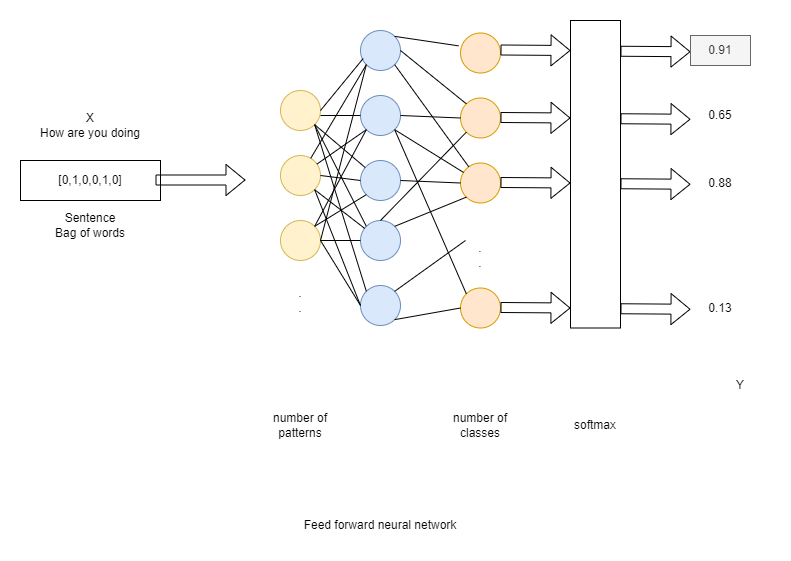

The diagram above was exported from draw.io. Its source (the exported page's mxGraphModel, read from the mxfile embedded in the PNG):
<mxGraphModel dx="882" dy="478" grid="1" gridSize="10" guides="1" tooltips="1" connect="1" arrows="1" fold="1" page="1" pageScale="1" pageWidth="850" pageHeight="1100" math="0" shadow="0">
  <root>
    <mxCell id="0" />
    <mxCell id="1" parent="0" />
    <mxCell id="V87o7wC_1Gyl2l0ST4I0-1" value="" style="rounded=0;whiteSpace=wrap;html=1;" vertex="1" parent="1">
      <mxGeometry x="70" y="170" width="140" height="40" as="geometry" />
    </mxCell>
    <mxCell id="V87o7wC_1Gyl2l0ST4I0-2" value="[0,1,0,0,1,0]" style="text;html=1;strokeColor=none;fillColor=none;align=center;verticalAlign=middle;whiteSpace=wrap;rounded=0;" vertex="1" parent="1">
      <mxGeometry x="110" y="175" width="60" height="30" as="geometry" />
    </mxCell>
    <mxCell id="V87o7wC_1Gyl2l0ST4I0-3" value="Sentence&lt;br&gt;Bag of words&lt;br&gt;" style="text;html=1;strokeColor=none;fillColor=none;align=center;verticalAlign=middle;whiteSpace=wrap;rounded=0;" vertex="1" parent="1">
      <mxGeometry x="95" y="220" width="90" height="30" as="geometry" />
    </mxCell>
    <mxCell id="V87o7wC_1Gyl2l0ST4I0-4" value="X&lt;br&gt;How are you doing" style="text;html=1;strokeColor=none;fillColor=none;align=center;verticalAlign=middle;whiteSpace=wrap;rounded=0;" vertex="1" parent="1">
      <mxGeometry x="75" y="120" width="130" height="30" as="geometry" />
    </mxCell>
    <mxCell id="V87o7wC_1Gyl2l0ST4I0-5" value="" style="shape=flexArrow;endArrow=classic;html=1;rounded=0;" edge="1" parent="1">
      <mxGeometry width="50" height="50" relative="1" as="geometry">
        <mxPoint x="205" y="189.5" as="sourcePoint" />
        <mxPoint x="295" y="189.5" as="targetPoint" />
      </mxGeometry>
    </mxCell>
    <mxCell id="V87o7wC_1Gyl2l0ST4I0-6" value="" style="ellipse;whiteSpace=wrap;html=1;aspect=fixed;fillColor=#fff2cc;strokeColor=#d6b656;" vertex="1" parent="1">
      <mxGeometry x="330" y="100" width="40" height="40" as="geometry" />
    </mxCell>
    <mxCell id="V87o7wC_1Gyl2l0ST4I0-7" value="" style="ellipse;whiteSpace=wrap;html=1;aspect=fixed;fillColor=#fff2cc;strokeColor=#d6b656;" vertex="1" parent="1">
      <mxGeometry x="330" y="165" width="40" height="40" as="geometry" />
    </mxCell>
    <mxCell id="V87o7wC_1Gyl2l0ST4I0-8" value="" style="ellipse;whiteSpace=wrap;html=1;aspect=fixed;fillColor=#fff2cc;strokeColor=#d6b656;" vertex="1" parent="1">
      <mxGeometry x="330" y="230" width="40" height="40" as="geometry" />
    </mxCell>
    <mxCell id="V87o7wC_1Gyl2l0ST4I0-9" value="" style="ellipse;whiteSpace=wrap;html=1;aspect=fixed;fillColor=#dae8fc;strokeColor=#6c8ebf;" vertex="1" parent="1">
      <mxGeometry x="410" y="40" width="40" height="40" as="geometry" />
    </mxCell>
    <mxCell id="V87o7wC_1Gyl2l0ST4I0-10" value="" style="ellipse;whiteSpace=wrap;html=1;aspect=fixed;fillColor=#dae8fc;strokeColor=#6c8ebf;" vertex="1" parent="1">
      <mxGeometry x="410" y="105" width="40" height="40" as="geometry" />
    </mxCell>
    <mxCell id="V87o7wC_1Gyl2l0ST4I0-11" value="" style="ellipse;whiteSpace=wrap;html=1;aspect=fixed;fillColor=#dae8fc;strokeColor=#6c8ebf;" vertex="1" parent="1">
      <mxGeometry x="410" y="170" width="40" height="40" as="geometry" />
    </mxCell>
    <mxCell id="V87o7wC_1Gyl2l0ST4I0-12" value="" style="ellipse;whiteSpace=wrap;html=1;aspect=fixed;fillColor=#dae8fc;strokeColor=#6c8ebf;" vertex="1" parent="1">
      <mxGeometry x="410" y="230" width="40" height="40" as="geometry" />
    </mxCell>
    <mxCell id="V87o7wC_1Gyl2l0ST4I0-13" value="" style="ellipse;whiteSpace=wrap;html=1;aspect=fixed;fillColor=#dae8fc;strokeColor=#6c8ebf;" vertex="1" parent="1">
      <mxGeometry x="410" y="295" width="40" height="40" as="geometry" />
    </mxCell>
    <mxCell id="V87o7wC_1Gyl2l0ST4I0-14" value=".&lt;br&gt;.&lt;br&gt;" style="text;html=1;strokeColor=none;fillColor=none;align=center;verticalAlign=middle;whiteSpace=wrap;rounded=0;" vertex="1" parent="1">
      <mxGeometry x="320" y="295" width="60" height="30" as="geometry" />
    </mxCell>
    <mxCell id="V87o7wC_1Gyl2l0ST4I0-15" value="" style="ellipse;whiteSpace=wrap;html=1;aspect=fixed;fillColor=#ffe6cc;strokeColor=#d79b00;" vertex="1" parent="1">
      <mxGeometry x="510" y="42.5" width="40" height="40" as="geometry" />
    </mxCell>
    <mxCell id="V87o7wC_1Gyl2l0ST4I0-16" value="" style="ellipse;whiteSpace=wrap;html=1;aspect=fixed;fillColor=#ffe6cc;strokeColor=#d79b00;" vertex="1" parent="1">
      <mxGeometry x="510" y="107.5" width="40" height="40" as="geometry" />
    </mxCell>
    <mxCell id="V87o7wC_1Gyl2l0ST4I0-17" value="" style="ellipse;whiteSpace=wrap;html=1;aspect=fixed;fillColor=#ffe6cc;strokeColor=#d79b00;" vertex="1" parent="1">
      <mxGeometry x="510" y="172.5" width="40" height="40" as="geometry" />
    </mxCell>
    <mxCell id="V87o7wC_1Gyl2l0ST4I0-19" value="" style="ellipse;whiteSpace=wrap;html=1;aspect=fixed;fillColor=#ffe6cc;strokeColor=#d79b00;" vertex="1" parent="1">
      <mxGeometry x="510" y="297.5" width="40" height="40" as="geometry" />
    </mxCell>
    <mxCell id="V87o7wC_1Gyl2l0ST4I0-20" value=".&lt;br&gt;.&lt;br&gt;" style="text;html=1;strokeColor=none;fillColor=none;align=center;verticalAlign=middle;whiteSpace=wrap;rounded=0;" vertex="1" parent="1">
      <mxGeometry x="500" y="250" width="60" height="30" as="geometry" />
    </mxCell>
    <mxCell id="V87o7wC_1Gyl2l0ST4I0-21" value="" style="rounded=0;whiteSpace=wrap;html=1;" vertex="1" parent="1">
      <mxGeometry x="620" y="30" width="50" height="307.5" as="geometry" />
    </mxCell>
    <mxCell id="V87o7wC_1Gyl2l0ST4I0-22" value="" style="shape=flexArrow;endArrow=classic;html=1;rounded=0;" edge="1" parent="1">
      <mxGeometry width="50" height="50" relative="1" as="geometry">
        <mxPoint x="550" y="59.5" as="sourcePoint" />
        <mxPoint x="620" y="60" as="targetPoint" />
      </mxGeometry>
    </mxCell>
    <mxCell id="V87o7wC_1Gyl2l0ST4I0-23" value="" style="shape=flexArrow;endArrow=classic;html=1;rounded=0;" edge="1" parent="1">
      <mxGeometry width="50" height="50" relative="1" as="geometry">
        <mxPoint x="550" y="127" as="sourcePoint" />
        <mxPoint x="620" y="127.5" as="targetPoint" />
      </mxGeometry>
    </mxCell>
    <mxCell id="V87o7wC_1Gyl2l0ST4I0-24" value="" style="shape=flexArrow;endArrow=classic;html=1;rounded=0;" edge="1" parent="1">
      <mxGeometry width="50" height="50" relative="1" as="geometry">
        <mxPoint x="550" y="192" as="sourcePoint" />
        <mxPoint x="620" y="192.5" as="targetPoint" />
      </mxGeometry>
    </mxCell>
    <mxCell id="V87o7wC_1Gyl2l0ST4I0-25" value="" style="shape=flexArrow;endArrow=classic;html=1;rounded=0;" edge="1" parent="1">
      <mxGeometry width="50" height="50" relative="1" as="geometry">
        <mxPoint x="550" y="317" as="sourcePoint" />
        <mxPoint x="620" y="317.5" as="targetPoint" />
      </mxGeometry>
    </mxCell>
    <mxCell id="V87o7wC_1Gyl2l0ST4I0-26" value="" style="shape=flexArrow;endArrow=classic;html=1;rounded=0;" edge="1" parent="1">
      <mxGeometry width="50" height="50" relative="1" as="geometry">
        <mxPoint x="670" y="60.75" as="sourcePoint" />
        <mxPoint x="740" y="61.25" as="targetPoint" />
      </mxGeometry>
    </mxCell>
    <mxCell id="V87o7wC_1Gyl2l0ST4I0-27" value="" style="shape=flexArrow;endArrow=classic;html=1;rounded=0;" edge="1" parent="1">
      <mxGeometry width="50" height="50" relative="1" as="geometry">
        <mxPoint x="670" y="128.25" as="sourcePoint" />
        <mxPoint x="740" y="128.75" as="targetPoint" />
      </mxGeometry>
    </mxCell>
    <mxCell id="V87o7wC_1Gyl2l0ST4I0-28" value="" style="shape=flexArrow;endArrow=classic;html=1;rounded=0;" edge="1" parent="1">
      <mxGeometry width="50" height="50" relative="1" as="geometry">
        <mxPoint x="670" y="193.25" as="sourcePoint" />
        <mxPoint x="740" y="193.75" as="targetPoint" />
      </mxGeometry>
    </mxCell>
    <mxCell id="V87o7wC_1Gyl2l0ST4I0-29" value="" style="shape=flexArrow;endArrow=classic;html=1;rounded=0;" edge="1" parent="1">
      <mxGeometry width="50" height="50" relative="1" as="geometry">
        <mxPoint x="670" y="318.25" as="sourcePoint" />
        <mxPoint x="740" y="318.75" as="targetPoint" />
      </mxGeometry>
    </mxCell>
    <mxCell id="V87o7wC_1Gyl2l0ST4I0-30" value="Y" style="text;html=1;strokeColor=none;fillColor=none;align=center;verticalAlign=middle;whiteSpace=wrap;rounded=0;" vertex="1" parent="1">
      <mxGeometry x="760" y="380" width="60" height="30" as="geometry" />
    </mxCell>
    <mxCell id="V87o7wC_1Gyl2l0ST4I0-31" value="0.91" style="text;html=1;align=center;verticalAlign=middle;whiteSpace=wrap;rounded=0;fillColor=#f5f5f5;fontColor=#333333;strokeColor=#666666;" vertex="1" parent="1">
      <mxGeometry x="740" y="45" width="60" height="30" as="geometry" />
    </mxCell>
    <mxCell id="V87o7wC_1Gyl2l0ST4I0-32" value="0.65" style="text;html=1;strokeColor=none;fillColor=none;align=center;verticalAlign=middle;whiteSpace=wrap;rounded=0;" vertex="1" parent="1">
      <mxGeometry x="740" y="110" width="60" height="30" as="geometry" />
    </mxCell>
    <mxCell id="V87o7wC_1Gyl2l0ST4I0-33" value="0.88" style="text;html=1;strokeColor=none;fillColor=none;align=center;verticalAlign=middle;whiteSpace=wrap;rounded=0;" vertex="1" parent="1">
      <mxGeometry x="740" y="177.5" width="60" height="30" as="geometry" />
    </mxCell>
    <mxCell id="V87o7wC_1Gyl2l0ST4I0-34" value="0.13" style="text;html=1;strokeColor=none;fillColor=none;align=center;verticalAlign=middle;whiteSpace=wrap;rounded=0;" vertex="1" parent="1">
      <mxGeometry x="740" y="302.5" width="60" height="30" as="geometry" />
    </mxCell>
    <mxCell id="V87o7wC_1Gyl2l0ST4I0-35" value="number of patterns" style="text;html=1;strokeColor=none;fillColor=none;align=center;verticalAlign=middle;whiteSpace=wrap;rounded=0;" vertex="1" parent="1">
      <mxGeometry x="320" y="420" width="60" height="30" as="geometry" />
    </mxCell>
    <mxCell id="V87o7wC_1Gyl2l0ST4I0-36" value="number of classes" style="text;html=1;strokeColor=none;fillColor=none;align=center;verticalAlign=middle;whiteSpace=wrap;rounded=0;" vertex="1" parent="1">
      <mxGeometry x="500" y="420" width="60" height="30" as="geometry" />
    </mxCell>
    <mxCell id="V87o7wC_1Gyl2l0ST4I0-37" value="softmax" style="text;html=1;strokeColor=none;fillColor=none;align=center;verticalAlign=middle;whiteSpace=wrap;rounded=0;" vertex="1" parent="1">
      <mxGeometry x="615" y="420" width="60" height="30" as="geometry" />
    </mxCell>
    <mxCell id="V87o7wC_1Gyl2l0ST4I0-38" value="Feed forward neural network" style="text;html=1;strokeColor=none;fillColor=none;align=center;verticalAlign=middle;whiteSpace=wrap;rounded=0;" vertex="1" parent="1">
      <mxGeometry x="320" y="520" width="220" height="30" as="geometry" />
    </mxCell>
    <mxCell id="V87o7wC_1Gyl2l0ST4I0-39" value="" style="endArrow=none;html=1;rounded=0;exitX=1;exitY=0.5;exitDx=0;exitDy=0;entryX=0.067;entryY=0.7;entryDx=0;entryDy=0;entryPerimeter=0;" edge="1" parent="1" source="V87o7wC_1Gyl2l0ST4I0-6" target="V87o7wC_1Gyl2l0ST4I0-9">
      <mxGeometry width="50" height="50" relative="1" as="geometry">
        <mxPoint x="350" y="190" as="sourcePoint" />
        <mxPoint x="400" y="140" as="targetPoint" />
      </mxGeometry>
    </mxCell>
    <mxCell id="V87o7wC_1Gyl2l0ST4I0-40" value="" style="endArrow=none;html=1;rounded=0;exitX=0;exitY=0.5;exitDx=0;exitDy=0;" edge="1" parent="1" source="V87o7wC_1Gyl2l0ST4I0-10">
      <mxGeometry width="50" height="50" relative="1" as="geometry">
        <mxPoint x="360" y="180" as="sourcePoint" />
        <mxPoint x="370" y="125" as="targetPoint" />
      </mxGeometry>
    </mxCell>
    <mxCell id="V87o7wC_1Gyl2l0ST4I0-41" value="" style="endArrow=none;html=1;rounded=0;entryX=1;entryY=1;entryDx=0;entryDy=0;" edge="1" parent="1" source="V87o7wC_1Gyl2l0ST4I0-11" target="V87o7wC_1Gyl2l0ST4I0-6">
      <mxGeometry width="50" height="50" relative="1" as="geometry">
        <mxPoint x="350" y="190" as="sourcePoint" />
        <mxPoint x="400" y="140" as="targetPoint" />
      </mxGeometry>
    </mxCell>
    <mxCell id="V87o7wC_1Gyl2l0ST4I0-42" value="" style="endArrow=none;html=1;rounded=0;entryX=1;entryY=1;entryDx=0;entryDy=0;exitX=0;exitY=0;exitDx=0;exitDy=0;" edge="1" parent="1" source="V87o7wC_1Gyl2l0ST4I0-12" target="V87o7wC_1Gyl2l0ST4I0-6">
      <mxGeometry width="50" height="50" relative="1" as="geometry">
        <mxPoint x="350" y="190" as="sourcePoint" />
        <mxPoint x="400" y="140" as="targetPoint" />
      </mxGeometry>
    </mxCell>
    <mxCell id="V87o7wC_1Gyl2l0ST4I0-43" value="" style="endArrow=none;html=1;rounded=0;entryX=1;entryY=1;entryDx=0;entryDy=0;exitX=0;exitY=0;exitDx=0;exitDy=0;" edge="1" parent="1" source="V87o7wC_1Gyl2l0ST4I0-13" target="V87o7wC_1Gyl2l0ST4I0-6">
      <mxGeometry width="50" height="50" relative="1" as="geometry">
        <mxPoint x="350" y="190" as="sourcePoint" />
        <mxPoint x="400" y="140" as="targetPoint" />
      </mxGeometry>
    </mxCell>
    <mxCell id="V87o7wC_1Gyl2l0ST4I0-44" value="" style="endArrow=none;html=1;rounded=0;entryX=0;entryY=1;entryDx=0;entryDy=0;" edge="1" parent="1" source="V87o7wC_1Gyl2l0ST4I0-7" target="V87o7wC_1Gyl2l0ST4I0-9">
      <mxGeometry width="50" height="50" relative="1" as="geometry">
        <mxPoint x="440" y="190" as="sourcePoint" />
        <mxPoint x="490" y="140" as="targetPoint" />
      </mxGeometry>
    </mxCell>
    <mxCell id="V87o7wC_1Gyl2l0ST4I0-45" value="" style="endArrow=none;html=1;rounded=0;entryX=0;entryY=1;entryDx=0;entryDy=0;" edge="1" parent="1" source="V87o7wC_1Gyl2l0ST4I0-7" target="V87o7wC_1Gyl2l0ST4I0-10">
      <mxGeometry width="50" height="50" relative="1" as="geometry">
        <mxPoint x="440" y="190" as="sourcePoint" />
        <mxPoint x="490" y="140" as="targetPoint" />
      </mxGeometry>
    </mxCell>
    <mxCell id="V87o7wC_1Gyl2l0ST4I0-46" value="" style="endArrow=none;html=1;rounded=0;exitX=1;exitY=0.5;exitDx=0;exitDy=0;entryX=0;entryY=0.5;entryDx=0;entryDy=0;" edge="1" parent="1" source="V87o7wC_1Gyl2l0ST4I0-7" target="V87o7wC_1Gyl2l0ST4I0-11">
      <mxGeometry width="50" height="50" relative="1" as="geometry">
        <mxPoint x="440" y="190" as="sourcePoint" />
        <mxPoint x="490" y="140" as="targetPoint" />
      </mxGeometry>
    </mxCell>
    <mxCell id="V87o7wC_1Gyl2l0ST4I0-47" value="" style="endArrow=none;html=1;rounded=0;exitX=1;exitY=1;exitDx=0;exitDy=0;" edge="1" parent="1" source="V87o7wC_1Gyl2l0ST4I0-7" target="V87o7wC_1Gyl2l0ST4I0-12">
      <mxGeometry width="50" height="50" relative="1" as="geometry">
        <mxPoint x="440" y="190" as="sourcePoint" />
        <mxPoint x="490" y="140" as="targetPoint" />
      </mxGeometry>
    </mxCell>
    <mxCell id="V87o7wC_1Gyl2l0ST4I0-48" value="" style="endArrow=none;html=1;rounded=0;exitX=1;exitY=1;exitDx=0;exitDy=0;entryX=0;entryY=0.5;entryDx=0;entryDy=0;" edge="1" parent="1" source="V87o7wC_1Gyl2l0ST4I0-7" target="V87o7wC_1Gyl2l0ST4I0-13">
      <mxGeometry width="50" height="50" relative="1" as="geometry">
        <mxPoint x="440" y="190" as="sourcePoint" />
        <mxPoint x="490" y="140" as="targetPoint" />
      </mxGeometry>
    </mxCell>
    <mxCell id="V87o7wC_1Gyl2l0ST4I0-49" value="" style="endArrow=none;html=1;rounded=0;exitX=1;exitY=0.5;exitDx=0;exitDy=0;entryX=0;entryY=0.5;entryDx=0;entryDy=0;" edge="1" parent="1" source="V87o7wC_1Gyl2l0ST4I0-8" target="V87o7wC_1Gyl2l0ST4I0-13">
      <mxGeometry width="50" height="50" relative="1" as="geometry">
        <mxPoint x="440" y="190" as="sourcePoint" />
        <mxPoint x="490" y="140" as="targetPoint" />
      </mxGeometry>
    </mxCell>
    <mxCell id="V87o7wC_1Gyl2l0ST4I0-50" value="" style="endArrow=none;html=1;rounded=0;exitX=1;exitY=0.5;exitDx=0;exitDy=0;entryX=0;entryY=0.5;entryDx=0;entryDy=0;" edge="1" parent="1" source="V87o7wC_1Gyl2l0ST4I0-8" target="V87o7wC_1Gyl2l0ST4I0-12">
      <mxGeometry width="50" height="50" relative="1" as="geometry">
        <mxPoint x="440" y="190" as="sourcePoint" />
        <mxPoint x="490" y="140" as="targetPoint" />
      </mxGeometry>
    </mxCell>
    <mxCell id="V87o7wC_1Gyl2l0ST4I0-51" value="" style="endArrow=none;html=1;rounded=0;exitX=1;exitY=0;exitDx=0;exitDy=0;entryX=0;entryY=1;entryDx=0;entryDy=0;" edge="1" parent="1" source="V87o7wC_1Gyl2l0ST4I0-8" target="V87o7wC_1Gyl2l0ST4I0-11">
      <mxGeometry width="50" height="50" relative="1" as="geometry">
        <mxPoint x="440" y="190" as="sourcePoint" />
        <mxPoint x="490" y="140" as="targetPoint" />
      </mxGeometry>
    </mxCell>
    <mxCell id="V87o7wC_1Gyl2l0ST4I0-52" value="" style="endArrow=none;html=1;rounded=0;exitX=1;exitY=0;exitDx=0;exitDy=0;entryX=0;entryY=1;entryDx=0;entryDy=0;" edge="1" parent="1" source="V87o7wC_1Gyl2l0ST4I0-8" target="V87o7wC_1Gyl2l0ST4I0-10">
      <mxGeometry width="50" height="50" relative="1" as="geometry">
        <mxPoint x="440" y="190" as="sourcePoint" />
        <mxPoint x="490" y="140" as="targetPoint" />
      </mxGeometry>
    </mxCell>
    <mxCell id="V87o7wC_1Gyl2l0ST4I0-53" value="" style="endArrow=none;html=1;rounded=0;exitX=1;exitY=0.5;exitDx=0;exitDy=0;entryX=0;entryY=1;entryDx=0;entryDy=0;" edge="1" parent="1" source="V87o7wC_1Gyl2l0ST4I0-8" target="V87o7wC_1Gyl2l0ST4I0-9">
      <mxGeometry width="50" height="50" relative="1" as="geometry">
        <mxPoint x="440" y="190" as="sourcePoint" />
        <mxPoint x="490" y="140" as="targetPoint" />
      </mxGeometry>
    </mxCell>
    <mxCell id="V87o7wC_1Gyl2l0ST4I0-54" value="" style="endArrow=none;html=1;rounded=0;exitX=1;exitY=0;exitDx=0;exitDy=0;entryX=-0.05;entryY=0.321;entryDx=0;entryDy=0;entryPerimeter=0;" edge="1" parent="1" source="V87o7wC_1Gyl2l0ST4I0-9" target="V87o7wC_1Gyl2l0ST4I0-15">
      <mxGeometry width="50" height="50" relative="1" as="geometry">
        <mxPoint x="440" y="190" as="sourcePoint" />
        <mxPoint x="490" y="140" as="targetPoint" />
      </mxGeometry>
    </mxCell>
    <mxCell id="V87o7wC_1Gyl2l0ST4I0-55" value="" style="endArrow=none;html=1;rounded=0;entryX=1;entryY=0.5;entryDx=0;entryDy=0;exitX=0;exitY=0;exitDx=0;exitDy=0;" edge="1" parent="1" source="V87o7wC_1Gyl2l0ST4I0-16" target="V87o7wC_1Gyl2l0ST4I0-9">
      <mxGeometry width="50" height="50" relative="1" as="geometry">
        <mxPoint x="440" y="190" as="sourcePoint" />
        <mxPoint x="490" y="140" as="targetPoint" />
      </mxGeometry>
    </mxCell>
    <mxCell id="V87o7wC_1Gyl2l0ST4I0-56" value="" style="endArrow=none;html=1;rounded=0;entryX=1;entryY=1;entryDx=0;entryDy=0;" edge="1" parent="1" source="V87o7wC_1Gyl2l0ST4I0-17" target="V87o7wC_1Gyl2l0ST4I0-9">
      <mxGeometry width="50" height="50" relative="1" as="geometry">
        <mxPoint x="440" y="190" as="sourcePoint" />
        <mxPoint x="490" y="140" as="targetPoint" />
      </mxGeometry>
    </mxCell>
    <mxCell id="V87o7wC_1Gyl2l0ST4I0-57" value="" style="endArrow=none;html=1;rounded=0;entryX=1;entryY=0.5;entryDx=0;entryDy=0;exitX=0;exitY=0.5;exitDx=0;exitDy=0;" edge="1" parent="1" source="V87o7wC_1Gyl2l0ST4I0-16" target="V87o7wC_1Gyl2l0ST4I0-10">
      <mxGeometry width="50" height="50" relative="1" as="geometry">
        <mxPoint x="440" y="190" as="sourcePoint" />
        <mxPoint x="490" y="140" as="targetPoint" />
      </mxGeometry>
    </mxCell>
    <mxCell id="V87o7wC_1Gyl2l0ST4I0-58" value="" style="endArrow=none;html=1;rounded=0;entryX=1;entryY=1;entryDx=0;entryDy=0;" edge="1" parent="1" source="V87o7wC_1Gyl2l0ST4I0-17" target="V87o7wC_1Gyl2l0ST4I0-10">
      <mxGeometry width="50" height="50" relative="1" as="geometry">
        <mxPoint x="440" y="190" as="sourcePoint" />
        <mxPoint x="490" y="140" as="targetPoint" />
      </mxGeometry>
    </mxCell>
    <mxCell id="V87o7wC_1Gyl2l0ST4I0-59" value="" style="endArrow=none;html=1;rounded=0;entryX=1;entryY=1;entryDx=0;entryDy=0;exitX=0;exitY=0;exitDx=0;exitDy=0;" edge="1" parent="1" source="V87o7wC_1Gyl2l0ST4I0-19" target="V87o7wC_1Gyl2l0ST4I0-10">
      <mxGeometry width="50" height="50" relative="1" as="geometry">
        <mxPoint x="440" y="190" as="sourcePoint" />
        <mxPoint x="490" y="140" as="targetPoint" />
      </mxGeometry>
    </mxCell>
    <mxCell id="V87o7wC_1Gyl2l0ST4I0-60" value="" style="endArrow=none;html=1;rounded=0;exitX=1;exitY=0;exitDx=0;exitDy=0;entryX=0.25;entryY=0;entryDx=0;entryDy=0;" edge="1" parent="1" source="V87o7wC_1Gyl2l0ST4I0-13" target="V87o7wC_1Gyl2l0ST4I0-20">
      <mxGeometry width="50" height="50" relative="1" as="geometry">
        <mxPoint x="440" y="190" as="sourcePoint" />
        <mxPoint x="490" y="140" as="targetPoint" />
      </mxGeometry>
    </mxCell>
    <mxCell id="V87o7wC_1Gyl2l0ST4I0-61" value="" style="endArrow=none;html=1;rounded=0;exitX=1;exitY=1;exitDx=0;exitDy=0;entryX=0;entryY=0.5;entryDx=0;entryDy=0;" edge="1" parent="1" source="V87o7wC_1Gyl2l0ST4I0-13" target="V87o7wC_1Gyl2l0ST4I0-19">
      <mxGeometry width="50" height="50" relative="1" as="geometry">
        <mxPoint x="440" y="190" as="sourcePoint" />
        <mxPoint x="490" y="140" as="targetPoint" />
      </mxGeometry>
    </mxCell>
    <mxCell id="V87o7wC_1Gyl2l0ST4I0-62" value="" style="endArrow=none;html=1;rounded=0;exitX=1;exitY=0;exitDx=0;exitDy=0;entryX=0;entryY=1;entryDx=0;entryDy=0;" edge="1" parent="1" source="V87o7wC_1Gyl2l0ST4I0-12" target="V87o7wC_1Gyl2l0ST4I0-17">
      <mxGeometry width="50" height="50" relative="1" as="geometry">
        <mxPoint x="440" y="190" as="sourcePoint" />
        <mxPoint x="490" y="140" as="targetPoint" />
      </mxGeometry>
    </mxCell>
    <mxCell id="V87o7wC_1Gyl2l0ST4I0-63" value="" style="endArrow=none;html=1;rounded=0;exitX=0.5;exitY=0;exitDx=0;exitDy=0;entryX=0;entryY=1;entryDx=0;entryDy=0;" edge="1" parent="1" source="V87o7wC_1Gyl2l0ST4I0-12" target="V87o7wC_1Gyl2l0ST4I0-16">
      <mxGeometry width="50" height="50" relative="1" as="geometry">
        <mxPoint x="440" y="190" as="sourcePoint" />
        <mxPoint x="490" y="140" as="targetPoint" />
      </mxGeometry>
    </mxCell>
    <mxCell id="V87o7wC_1Gyl2l0ST4I0-64" value="" style="endArrow=none;html=1;rounded=0;entryX=0;entryY=0.5;entryDx=0;entryDy=0;" edge="1" parent="1" target="V87o7wC_1Gyl2l0ST4I0-17">
      <mxGeometry width="50" height="50" relative="1" as="geometry">
        <mxPoint x="450" y="190" as="sourcePoint" />
        <mxPoint x="490" y="140" as="targetPoint" />
      </mxGeometry>
    </mxCell>
  </root>
</mxGraphModel>